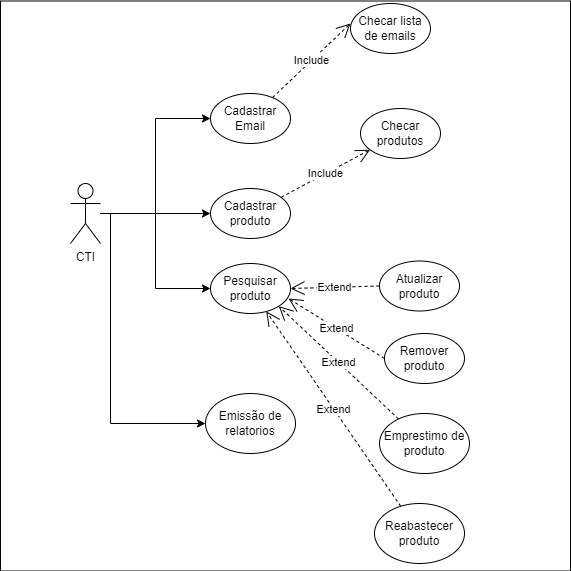

The diagram above was exported from draw.io. Its source (the exported page's mxGraphModel, read from the mxfile embedded in the PNG):
<mxGraphModel dx="1393" dy="1958" grid="1" gridSize="10" guides="1" tooltips="1" connect="1" arrows="1" fold="1" page="1" pageScale="1" pageWidth="827" pageHeight="1169" math="0" shadow="0">
  <root>
    <mxCell id="0" />
    <mxCell id="1" parent="0" />
    <mxCell id="O3pCgRCr2avUrVNK30gR-1" value="" style="whiteSpace=wrap;html=1;aspect=fixed;" vertex="1" parent="1">
      <mxGeometry x="30" y="-102.5" width="570" height="570" as="geometry" />
    </mxCell>
    <mxCell id="icPy3xBAK9O6mbhrgs61-13" style="edgeStyle=orthogonalEdgeStyle;rounded=0;orthogonalLoop=1;jettySize=auto;html=1;entryX=0;entryY=0.5;entryDx=0;entryDy=0;" parent="1" source="icPy3xBAK9O6mbhrgs61-1" target="icPy3xBAK9O6mbhrgs61-4" edge="1">
      <mxGeometry relative="1" as="geometry" />
    </mxCell>
    <mxCell id="icPy3xBAK9O6mbhrgs61-14" style="edgeStyle=orthogonalEdgeStyle;rounded=0;orthogonalLoop=1;jettySize=auto;html=1;entryX=0;entryY=0.5;entryDx=0;entryDy=0;" parent="1" source="icPy3xBAK9O6mbhrgs61-1" target="icPy3xBAK9O6mbhrgs61-5" edge="1">
      <mxGeometry relative="1" as="geometry" />
    </mxCell>
    <mxCell id="icPy3xBAK9O6mbhrgs61-20" style="edgeStyle=orthogonalEdgeStyle;rounded=0;orthogonalLoop=1;jettySize=auto;html=1;entryX=0;entryY=0.5;entryDx=0;entryDy=0;" parent="1" source="icPy3xBAK9O6mbhrgs61-1" target="icPy3xBAK9O6mbhrgs61-12" edge="1">
      <mxGeometry relative="1" as="geometry">
        <Array as="points">
          <mxPoint x="140" y="110" />
          <mxPoint x="140" y="320" />
        </Array>
      </mxGeometry>
    </mxCell>
    <mxCell id="icPy3xBAK9O6mbhrgs61-29" style="edgeStyle=orthogonalEdgeStyle;rounded=0;orthogonalLoop=1;jettySize=auto;html=1;entryX=0;entryY=0.5;entryDx=0;entryDy=0;" parent="1" source="icPy3xBAK9O6mbhrgs61-1" target="icPy3xBAK9O6mbhrgs61-25" edge="1">
      <mxGeometry relative="1" as="geometry" />
    </mxCell>
    <mxCell id="icPy3xBAK9O6mbhrgs61-1" value="CTI" style="shape=umlActor;verticalLabelPosition=bottom;verticalAlign=top;html=1;outlineConnect=0;" parent="1" vertex="1">
      <mxGeometry x="100" y="80" width="30" height="60" as="geometry" />
    </mxCell>
    <mxCell id="icPy3xBAK9O6mbhrgs61-4" value="Cadastrar produto" style="ellipse;whiteSpace=wrap;html=1;" parent="1" vertex="1">
      <mxGeometry x="240" y="85" width="80" height="50" as="geometry" />
    </mxCell>
    <mxCell id="icPy3xBAK9O6mbhrgs61-5" value="Pesquisar produto" style="ellipse;whiteSpace=wrap;html=1;" parent="1" vertex="1">
      <mxGeometry x="240" y="160" width="80" height="50" as="geometry" />
    </mxCell>
    <mxCell id="icPy3xBAK9O6mbhrgs61-6" value="Remover produto" style="ellipse;whiteSpace=wrap;html=1;" parent="1" vertex="1">
      <mxGeometry x="414" y="230" width="80" height="50" as="geometry" />
    </mxCell>
    <mxCell id="icPy3xBAK9O6mbhrgs61-7" value="Atualizar produto" style="ellipse;whiteSpace=wrap;html=1;" parent="1" vertex="1">
      <mxGeometry x="409" y="157.5" width="80" height="50" as="geometry" />
    </mxCell>
    <mxCell id="icPy3xBAK9O6mbhrgs61-10" value="Reabastecer produto" style="ellipse;whiteSpace=wrap;html=1;" parent="1" vertex="1">
      <mxGeometry x="404" y="400" width="90" height="60" as="geometry" />
    </mxCell>
    <mxCell id="icPy3xBAK9O6mbhrgs61-11" value="Emprestimo de produto" style="ellipse;whiteSpace=wrap;html=1;" parent="1" vertex="1">
      <mxGeometry x="409" y="310" width="90" height="60" as="geometry" />
    </mxCell>
    <mxCell id="icPy3xBAK9O6mbhrgs61-12" value="Emissão de relatorios" style="ellipse;whiteSpace=wrap;html=1;" parent="1" vertex="1">
      <mxGeometry x="235" y="290" width="90" height="60" as="geometry" />
    </mxCell>
    <mxCell id="icPy3xBAK9O6mbhrgs61-17" value="Extend" style="endArrow=open;endSize=12;dashed=1;html=1;rounded=0;entryX=1;entryY=0.5;entryDx=0;entryDy=0;exitX=0;exitY=0.5;exitDx=0;exitDy=0;" parent="1" source="icPy3xBAK9O6mbhrgs61-7" target="icPy3xBAK9O6mbhrgs61-5" edge="1">
      <mxGeometry width="160" relative="1" as="geometry">
        <mxPoint x="100" y="279" as="sourcePoint" />
        <mxPoint x="260" y="279" as="targetPoint" />
      </mxGeometry>
    </mxCell>
    <mxCell id="icPy3xBAK9O6mbhrgs61-18" value="Extend" style="endArrow=open;endSize=12;dashed=1;html=1;rounded=0;entryX=0.975;entryY=0.7;entryDx=0;entryDy=0;exitX=0;exitY=0.5;exitDx=0;exitDy=0;entryPerimeter=0;" parent="1" source="icPy3xBAK9O6mbhrgs61-6" target="icPy3xBAK9O6mbhrgs61-5" edge="1">
      <mxGeometry width="160" relative="1" as="geometry">
        <mxPoint x="384" y="250" as="sourcePoint" />
        <mxPoint x="290" y="250" as="targetPoint" />
      </mxGeometry>
    </mxCell>
    <mxCell id="icPy3xBAK9O6mbhrgs61-21" value="Extend" style="endArrow=open;endSize=12;dashed=1;html=1;rounded=0;entryX=1;entryY=1;entryDx=0;entryDy=0;" parent="1" source="icPy3xBAK9O6mbhrgs61-11" target="icPy3xBAK9O6mbhrgs61-5" edge="1">
      <mxGeometry width="160" relative="1" as="geometry">
        <mxPoint x="400" y="280" as="sourcePoint" />
        <mxPoint x="306" y="210" as="targetPoint" />
      </mxGeometry>
    </mxCell>
    <mxCell id="icPy3xBAK9O6mbhrgs61-22" value="Checar produtos" style="ellipse;whiteSpace=wrap;html=1;" parent="1" vertex="1">
      <mxGeometry x="390" y="5" width="80" height="50" as="geometry" />
    </mxCell>
    <mxCell id="icPy3xBAK9O6mbhrgs61-23" value="Include" style="endArrow=open;endSize=12;dashed=1;html=1;rounded=0;" parent="1" source="icPy3xBAK9O6mbhrgs61-4" target="icPy3xBAK9O6mbhrgs61-22" edge="1">
      <mxGeometry width="160" relative="1" as="geometry">
        <mxPoint x="334" y="24.5" as="sourcePoint" />
        <mxPoint x="240" y="24.5" as="targetPoint" />
      </mxGeometry>
    </mxCell>
    <mxCell id="icPy3xBAK9O6mbhrgs61-24" value="Extend" style="endArrow=open;endSize=12;dashed=1;html=1;rounded=0;" parent="1" source="icPy3xBAK9O6mbhrgs61-10" target="icPy3xBAK9O6mbhrgs61-5" edge="1">
      <mxGeometry width="160" relative="1" as="geometry">
        <mxPoint x="438" y="325" as="sourcePoint" />
        <mxPoint x="318" y="213" as="targetPoint" />
      </mxGeometry>
    </mxCell>
    <mxCell id="icPy3xBAK9O6mbhrgs61-25" value="Cadastrar Email" style="ellipse;whiteSpace=wrap;html=1;" parent="1" vertex="1">
      <mxGeometry x="240" y="-10" width="80" height="50" as="geometry" />
    </mxCell>
    <mxCell id="icPy3xBAK9O6mbhrgs61-30" value="Checar lista de emails" style="ellipse;whiteSpace=wrap;html=1;" parent="1" vertex="1">
      <mxGeometry x="380" y="-100" width="80" height="50" as="geometry" />
    </mxCell>
    <mxCell id="icPy3xBAK9O6mbhrgs61-31" value="Include" style="endArrow=open;endSize=12;dashed=1;html=1;rounded=0;" parent="1" source="icPy3xBAK9O6mbhrgs61-25" edge="1">
      <mxGeometry width="160" relative="1" as="geometry">
        <mxPoint x="291" y="-32" as="sourcePoint" />
        <mxPoint x="380" y="-80" as="targetPoint" />
      </mxGeometry>
    </mxCell>
  </root>
</mxGraphModel>